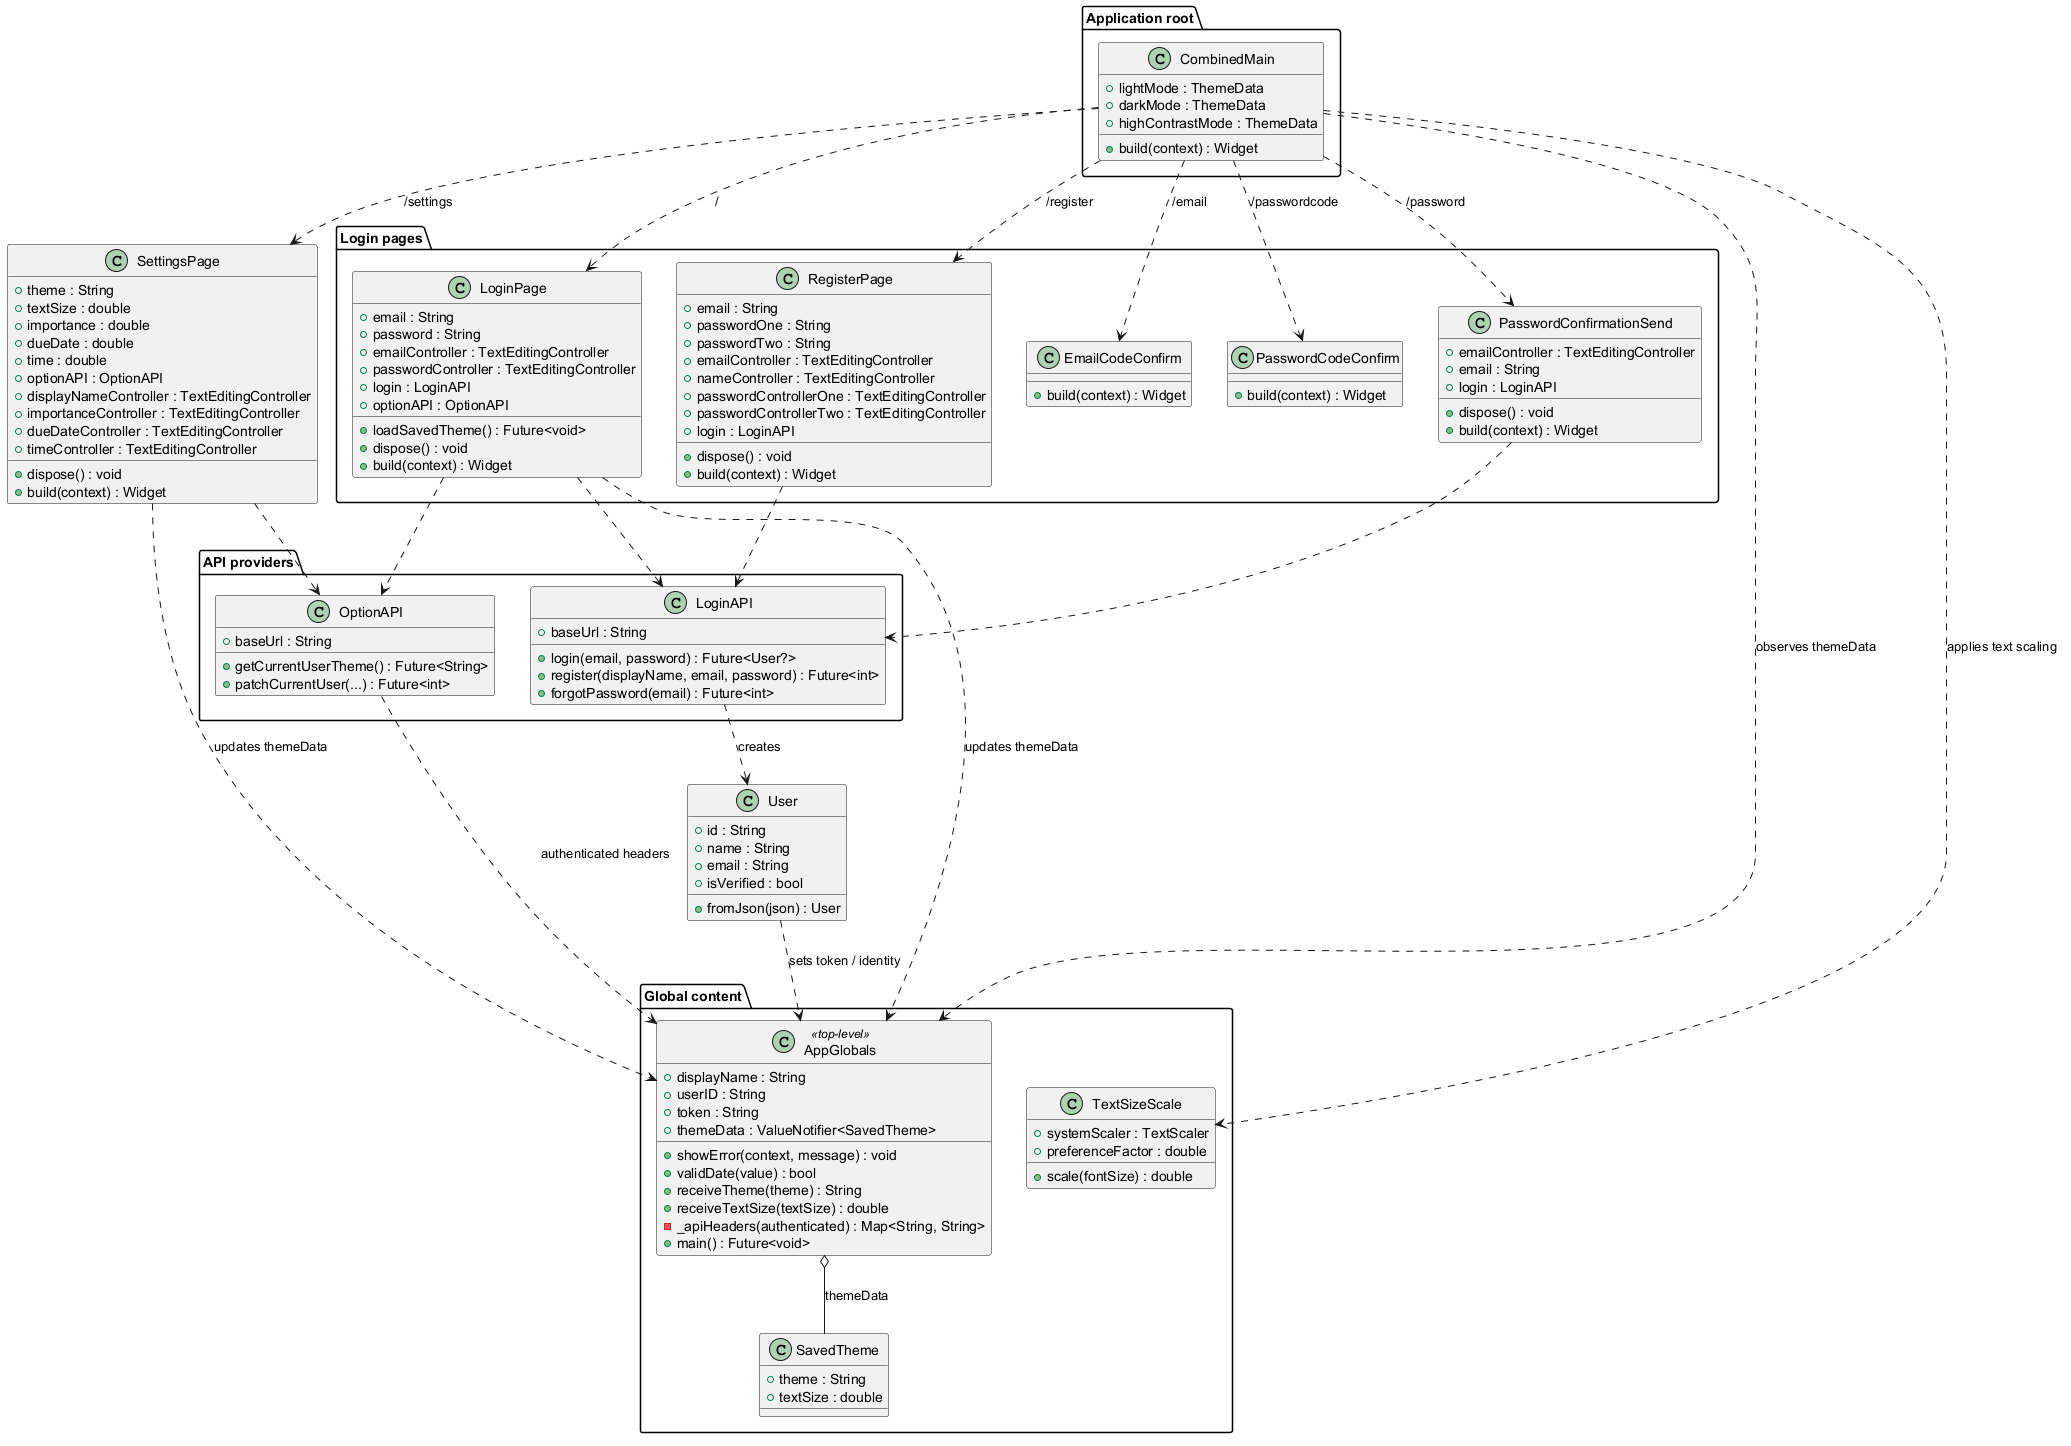

The diagram above was rendered by PlantUML. Its source (embedded in the PNG):
@startuml

package "Global content" {
  class "AppGlobals" as AppGlobals <<top-level>> {
    +displayName : String
    +userID : String
    +token : String
    +themeData : ValueNotifier<SavedTheme>
    +showError(context, message) : void
    +validDate(value) : bool
    +receiveTheme(theme) : String
    +receiveTextSize(textSize) : double
    -_apiHeaders(authenticated) : Map<String, String>
    +main() : Future<void>
  }

  class SavedTheme {
    +theme : String
    +textSize : double
  }

  class TextSizeScale {
    +systemScaler : TextScaler
    +preferenceFactor : double
    +scale(fontSize) : double
  }
}

class User {
    +id : String
    +name : String
    +email : String
    +isVerified : bool
    +fromJson(json) : User
  }




package "API providers" {
  class LoginAPI {
    +baseUrl : String
    +login(email, password) : Future<User?>
    +register(displayName, email, password) : Future<int>
    +forgotPassword(email) : Future<int>
  }

  class OptionAPI {
    +baseUrl : String
    +getCurrentUserTheme() : Future<String>
    +patchCurrentUser(...) : Future<int>
  }

}



package "Application root" {
  class CombinedMain {
    +lightMode : ThemeData
    +darkMode : ThemeData
    +highContrastMode : ThemeData
    +build(context) : Widget
  }
}
  
  package "Login pages" {

  class LoginPage {
    +email : String
    +password : String
    +emailController : TextEditingController
    +passwordController : TextEditingController
    +login : LoginAPI
    +optionAPI : OptionAPI
    +loadSavedTheme() : Future<void>
    +dispose() : void
    +build(context) : Widget
  }

 
  class RegisterPage {
    +email : String
    +passwordOne : String
    +passwordTwo : String
    +emailController : TextEditingController
    +nameController : TextEditingController
    +passwordControllerOne : TextEditingController
    +passwordControllerTwo : TextEditingController
    +login : LoginAPI
    +dispose() : void
    +build(context) : Widget
  }

  
   class EmailCodeConfirm {
     +build(context) : Widget
   }
  
   class PasswordCodeConfirm {
     +build(context) : Widget
   }
  
  class PasswordConfirmationSend {
    +emailController : TextEditingController
    +email : String
    +login : LoginAPI
    +dispose() : void
    +build(context) : Widget
  }
  }

  class SettingsPage {
    +theme : String
    +textSize : double
    +importance : double
    +dueDate : double
    +time : double
    +optionAPI : OptionAPI
    +displayNameController : TextEditingController
    +importanceController : TextEditingController
    +dueDateController : TextEditingController
    +timeController : TextEditingController
    +dispose() : void
    +build(context) : Widget
  }

' Application state and preference relationships
AppGlobals o-- SavedTheme : themeData
CombinedMain ..> AppGlobals : observes themeData
CombinedMain ..> TextSizeScale : applies text scaling
LoginPage ..> AppGlobals : updates themeData
SettingsPage ..> AppGlobals : updates themeData

' API dependencies
LoginAPI ..> User : creates
User ..> AppGlobals : sets token / identity
OptionAPI ..> AppGlobals : authenticated headers

' Page dependencies
LoginPage ..> LoginAPI
LoginPage ..> OptionAPI
RegisterPage ..> LoginAPI
PasswordConfirmationSend ..> LoginAPI
SettingsPage ..> OptionAPI

' Routes configured by CombinedMain
CombinedMain ..> LoginPage : "/"
CombinedMain ..> RegisterPage : "/register"
CombinedMain ..> EmailCodeConfirm : "/email"
CombinedMain ..> PasswordConfirmationSend : "/password"
CombinedMain ..> PasswordCodeConfirm : "/passwordcode"
CombinedMain ..> SettingsPage : "/settings"

@enduml